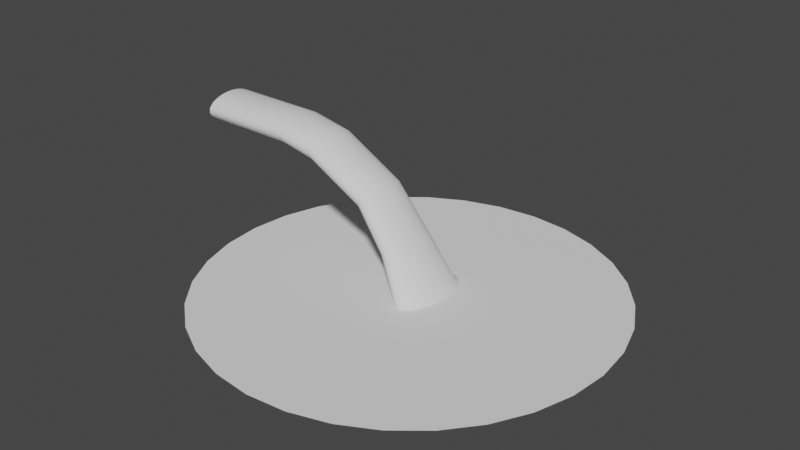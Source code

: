 # Source: Water.blend  (saved by Blender 2.93.21; exported with 4.5.12 LTS)
import bpy
from mathutils import Matrix  # noqa: F401  (used for matrix-valued properties, if any)

bpy.ops.wm.read_factory_settings(use_empty=True)
scene = bpy.context.scene
scene.name = 'Scene'

# ---- collections
col_collection = bpy.data.collections.new('Collection'); scene.collection.children.link(col_collection)

# ---- world
world_world = bpy.data.worlds.new('World'); scene.world = world_world
world_world.use_nodes = True; world_world.node_tree.nodes.clear()
_N = world_world.node_tree.nodes; _L = world_world.node_tree.links
n0 = _N.new('ShaderNodeOutputWorld'); n0.name = 'World Output'; n0.location = (300, 300)
n1 = _N.new('ShaderNodeBackground'); n1.name = 'Background'; n1.location = (10, 300)
n1.inputs[0].default_value = (0.05088, 0.05088, 0.05088, 1.0)
_L.new(n1.outputs[0], n0.inputs[0])
n0.is_active_output = True
world_world.color = (0.05088, 0.05088, 0.05088)
world_world.use_sun_shadow = False
world_world.sun_shadow_jitter_overblur = 0.0

# ---- meshes
me_cylinder = bpy.data.meshes.new('Cylinder')
me_cylinder.from_pydata([(8.657, 2.079, 6.825), (8.664, 2.06, 6.7), (8.671, 2.001, 6.578), (8.678, 1.904, 6.461), (8.684, 1.772, 6.353), (8.69, 1.608, 6.257), (8.695, 1.415, 6.173), (8.699, 1.199, 6.105), (8.702, 0.9632, 6.053), (8.704, 0.7143, 6.02), (8.704, 0.4578, 6.006), (8.704, 0.1999, 6.011), (8.703, -0.05358, 6.034), (8.7, -0.2965, 6.077), (8.697, -0.5233, 6.137), (8.692, -0.7287, 6.213), (8.687, -0.9077, 6.303), (8.681, -1.056, 6.406), (8.675, -1.171, 6.519), (8.668, -1.249, 6.638), (8.66, -1.288, 6.762), (8.653, -1.288, 6.888), (8.646, -1.249, 7.012), (8.639, -1.171, 7.132), (8.632, -1.056, 7.244), (8.626, -0.9077, 7.347), (8.621, -0.7287, 7.437), (8.617, -0.5233, 7.514), (8.613, -0.2965, 7.574), (8.611, -0.05358, 7.616), (8.609, 0.1999, 7.64), (8.609, 0.4578, 7.645), (8.61, 0.7143, 7.63), (8.612, 0.9632, 7.597), (8.615, 1.199, 7.546), (8.619, 1.415, 7.477), (8.624, 1.608, 7.394), (8.629, 1.772, 7.297), (8.636, 1.904, 7.189), (8.642, 2.001, 7.073), (8.649, 2.06, 6.95), (0.02424, 0.8312, -0.4423), (0.02424, 0.8312, 1.11), (0.02424, 0.8312, 2.418), (0.5007, 0.8372, 3.57), (2.464, 0.82, 5.341), (5.161, 1.07, 6.108), (5.236, 1.059, 6.052), (2.567, 0.8104, 5.306), (0.6226, 0.8274, 3.553), (0.1511, 0.8215, 2.418), (0.1511, 0.8215, 1.11), (0.1511, 0.8215, -0.4423), (5.309, 1.028, 5.998), (2.666, 0.7818, 5.272), (0.7416, 0.7984, 3.536), (0.2749, 0.7925, 2.418), (0.2749, 0.7925, 1.11), (0.2749, 0.7925, -0.4423), (5.379, 0.9765, 5.946), (2.762, 0.7348, 5.239), (0.855, 0.7509, 3.52), (0.3929, 0.745, 2.418), (0.3929, 0.745, 1.11), (0.3929, 0.745, -0.4423), (5.444, 0.9062, 5.898), (2.85, 0.6707, 5.209), (0.96, 0.6859, 3.505), (0.5023, 0.6799, 2.418), (0.5023, 0.6799, 1.11), (0.5023, 0.6799, -0.4423), (5.502, 0.8187, 5.854), (2.929, 0.5908, 5.181), (1.054, 0.6049, 3.492), (0.6004, 0.599, 2.418), (0.6004, 0.599, 1.11), (0.6004, 0.599, -0.4423), (5.552, 0.716, 5.817), (2.997, 0.4971, 5.158), (1.136, 0.51, 3.481), (0.6851, 0.504, 2.418), (0.6851, 0.504, 1.11), (0.6851, 0.504, -0.4423), (5.593, 0.6005, 5.787), (3.053, 0.3917, 5.139), (1.202, 0.4032, 3.471), (0.7542, 0.3973, 2.418), (0.7542, 0.3973, 1.11), (0.7542, 0.3973, -0.4423), (5.624, 0.475, 5.764), (3.095, 0.2772, 5.124), (1.252, 0.2871, 3.464), (0.8063, 0.2812, 2.418), (0.8063, 0.2812, 1.11), (0.8063, 0.2812, -0.4423), (5.644, 0.3423, 5.749), (3.122, 0.1561, 5.115), (1.284, 0.1644, 3.46), (0.84, 0.1585, 2.418), (0.84, 0.1585, 1.11), (0.84, 0.1585, -0.4423), (5.653, 0.2057, 5.743), (3.134, 0.03141, 5.111), (1.299, 0.03806, 3.458), (0.8546, 0.03213, 2.418), (0.8546, 0.03213, 1.11), (0.8546, 0.03213, -0.4423), (5.65, 0.06821, 5.745), (3.13, -0.09404, 5.112), (1.294, -0.08906, 3.459), (0.8497, -0.09499, 2.418), (0.8497, -0.09499, 1.11), (0.8497, -0.09499, -0.4423), (5.636, -0.06684, 5.755), (3.11, -0.2173, 5.119), (1.271, -0.2139, 3.462), (0.8255, -0.2199, 2.418), (0.8255, -0.2199, 1.11), (0.8255, -0.2199, -0.4423), (5.61, -0.1963, 5.774), (3.076, -0.3354, 5.131), (1.229, -0.3337, 3.468), (0.7825, -0.3396, 2.418), (0.7825, -0.3396, 1.11), (0.7825, -0.3396, -0.4423), (5.574, -0.3172, 5.801), (3.027, -0.4457, 5.148), (1.171, -0.4454, 3.476), (0.7217, -0.4514, 2.418), (0.7217, -0.4514, 1.11), (0.7217, -0.4514, -0.4423), (5.528, -0.4266, 5.835), (2.964, -0.5456, 5.169), (1.097, -0.5466, 3.486), (0.6446, -0.5525, 2.418), (0.6446, -0.5525, 1.11), (0.6446, -0.5525, -0.4423), (5.474, -0.522, 5.875), (2.89, -0.6326, 5.195), (1.009, -0.6348, 3.499), (0.5529, -0.6408, 2.418), (0.5529, -0.6408, 1.11), (0.5529, -0.6408, -0.4423), (5.412, -0.6011, 5.921), (2.807, -0.7048, 5.223), (0.9087, -0.708, 3.513), (0.4489, -0.7139, 2.418), (0.4489, -0.7139, 1.11), (0.4489, -0.7139, -0.4423), (5.345, -0.6622, 5.971), (2.715, -0.7605, 5.255), (0.7992, -0.7645, 3.528), (0.3349, -0.7704, 2.418), (0.3349, -0.7704, 1.11), (0.3349, -0.7704, -0.4423), (5.273, -0.7037, 6.025), (2.617, -0.7984, 5.289), (0.6826, -0.8028, 3.544), (0.2136, -0.8088, 2.418), (0.2136, -0.8088, 1.11), (0.2136, -0.8088, -0.4423), (5.199, -0.7247, 6.08), (2.516, -0.8176, 5.323), (0.5618, -0.8223, 3.561), (0.08785, -0.8282, 2.418), (0.08785, -0.8282, 1.11), (0.08785, -0.8282, -0.4423), (5.123, -0.7247, 6.136), (2.413, -0.8176, 5.359), (0.4396, -0.8223, 3.578), (-0.03937, -0.8282, 2.418), (-0.03937, -0.8282, 1.11), (-0.03937, -0.8282, -0.4423), (5.049, -0.7037, 6.191), (2.312, -0.7984, 5.393), (0.3188, -0.8028, 3.595), (-0.1651, -0.8088, 2.418), (-0.1651, -0.8088, 1.11), (-0.1651, -0.8088, -0.4423), (4.977, -0.6622, 6.245), (2.214, -0.7605, 5.427), (0.2023, -0.7645, 3.612), (-0.2864, -0.7704, 2.418), (-0.2864, -0.7704, 1.11), (-0.2864, -0.7704, -0.4423), (4.909, -0.6011, 6.295), (2.122, -0.7048, 5.459), (0.09275, -0.708, 3.627), (-0.4004, -0.7139, 2.418), (-0.4004, -0.7139, 1.11), (-0.4004, -0.7139, -0.4423), (4.848, -0.522, 6.341), (2.038, -0.6326, 5.487), (-0.007228, -0.6348, 3.641), (-0.5044, -0.6408, 2.418), (-0.5044, -0.6408, 1.11), (-0.5044, -0.6408, -0.4423), (4.793, -0.4266, 6.381), (1.964, -0.5456, 5.513), (-0.0953, -0.5466, 3.654), (-0.5961, -0.5525, 2.418), (-0.5961, -0.5525, 1.11), (-0.5961, -0.5525, -0.4423), (4.748, -0.3172, 6.415), (1.902, -0.4457, 5.534), (-0.1694, -0.4454, 3.664), (-0.6732, -0.4514, 2.418), (-0.6732, -0.4514, 1.11), (-0.6732, -0.4514, -0.4423), (4.712, -0.1963, 6.442), (1.853, -0.3354, 5.551), (-0.2278, -0.3337, 3.672), (-0.734, -0.3396, 2.418), (-0.734, -0.3396, 1.11), (-0.734, -0.3396, -0.4423), (4.686, -0.06684, 6.461), (1.818, -0.2173, 5.563), (-0.2691, -0.2139, 3.678), (-0.777, -0.2199, 2.418), (-0.777, -0.2199, 1.11), (-0.777, -0.2199, -0.4423), (4.672, 0.06821, 6.471), (1.799, -0.09404, 5.57), (-0.2924, -0.08906, 3.681), (-0.8012, -0.09499, 2.418), (-0.8012, -0.09499, 1.11), (-0.8012, -0.09499, -0.4423), (4.669, 0.2057, 6.473), (1.795, 0.03141, 5.571), (-0.2971, 0.03806, 3.682), (-0.8061, 0.03213, 2.418), (-0.8061, 0.03213, 1.11), (-0.8061, 0.03213, -0.4423), (4.677, 0.3423, 6.467), (1.807, 0.1561, 5.567), (-0.283, 0.1644, 3.68), (-0.7915, 0.1585, 2.418), (-0.7915, 0.1585, 1.11), (-0.7915, 0.1585, -0.4423), (4.697, 0.475, 6.452), (1.834, 0.2772, 5.558), (-0.2506, 0.2871, 3.675), (-0.7578, 0.2812, 2.418), (-0.7578, 0.2812, 1.11), (-0.7578, 0.2812, -0.4423), (4.728, 0.6005, 6.429), (1.876, 0.3917, 5.543), (-0.2006, 0.4032, 3.668), (-0.7057, 0.3973, 2.418), (-0.7057, 0.3973, 1.11), (-0.7057, 0.3973, -0.4423), (4.769, 0.716, 6.399), (1.931, 0.4971, 5.524), (-0.1342, 0.51, 3.659), (-0.6366, 0.504, 2.418), (-0.6366, 0.504, 1.11), (-0.6366, 0.504, -0.4423), (4.819, 0.8187, 6.362), (2.0, 0.5908, 5.501), (-0.05289, 0.6049, 3.648), (-0.552, 0.599, 2.418), (-0.552, 0.599, 1.11), (-0.552, 0.599, -0.4423), (4.878, 0.9062, 6.318), (2.079, 0.6707, 5.473), (0.04141, 0.6859, 3.634), (-0.4538, 0.6799, 2.418), (-0.4538, 0.6799, 1.11), (-0.4538, 0.6799, -0.4423), (4.942, 0.9765, 6.27), (2.167, 0.7348, 5.443), (0.1465, 0.7509, 3.62), (-0.3445, 0.745, 2.418), (-0.3445, 0.745, 1.11), (-0.3445, 0.745, -0.4423), (5.012, 1.028, 6.218), (2.262, 0.7818, 5.41), (0.2598, 0.7984, 3.604), (-0.2265, 0.7925, 2.418), (-0.2265, 0.7925, 1.11), (-0.2265, 0.7925, -0.4423), (5.086, 1.059, 6.164), (2.362, 0.8104, 5.376), (0.3789, 0.8274, 3.587), (-0.1026, 0.8215, 2.418), (-0.1026, 0.8215, 1.11), (-0.1026, 0.8215, -0.4423), (8.001, 1.519, 6.691), (8.016, 1.505, 6.606), (8.031, 1.464, 6.523), (8.045, 1.397, 6.443), (8.058, 1.306, 6.37), (8.07, 1.192, 6.304), (8.08, 1.059, 6.247), (8.088, 0.9091, 6.201), (8.095, 0.7461, 6.166), (8.099, 0.5738, 6.143), (8.1, 0.3963, 6.134), (8.1, 0.2178, 6.137), (8.097, 0.04239, 6.153), (8.092, -0.1258, 6.182), (8.085, -0.2827, 6.223), (8.075, -0.4248, 6.275), (8.064, -0.5487, 6.336), (8.052, -0.6515, 6.406), (8.038, -0.7308, 6.482), (8.024, -0.7847, 6.564), (8.009, -0.8119, 6.648), (7.993, -0.8119, 6.733), (7.978, -0.7847, 6.818), (7.964, -0.7308, 6.899), (7.95, -0.6515, 6.976), (7.938, -0.5487, 7.045), (7.927, -0.4248, 7.107), (7.918, -0.2827, 7.159), (7.91, -0.1258, 7.199), (7.905, 0.04239, 7.228), (7.902, 0.2178, 7.244), (7.902, 0.3963, 7.248), (7.903, 0.5738, 7.238), (7.907, 0.7461, 7.215), (7.914, 0.9091, 7.18), (7.922, 1.059, 7.134), (7.932, 1.192, 7.077), (7.944, 1.306, 7.011), (7.957, 1.397, 6.938), (7.971, 1.464, 6.859), (7.986, 1.505, 6.776)], [], [(287, 0, 1, 288), (288, 1, 2, 289), (289, 2, 3, 290), (290, 3, 4, 291), (291, 4, 5, 292), (292, 5, 6, 293), (293, 6, 7, 294), (294, 7, 8, 295), (295, 8, 9, 296), (296, 9, 10, 297), (297, 10, 11, 298), (298, 11, 12, 299), (299, 12, 13, 300), (300, 13, 14, 301), (301, 14, 15, 302), (302, 15, 16, 303), (303, 16, 17, 304), (304, 17, 18, 305), (305, 18, 19, 306), (306, 19, 20, 307), (307, 20, 21, 308), (308, 21, 22, 309), (309, 22, 23, 310), (310, 23, 24, 311), (311, 24, 25, 312), (312, 25, 26, 313), (313, 26, 27, 314), (314, 27, 28, 315), (315, 28, 29, 316), (316, 29, 30, 317), (317, 30, 31, 318), (318, 31, 32, 319), (319, 32, 33, 320), (320, 33, 34, 321), (321, 34, 35, 322), (322, 35, 36, 323), (323, 36, 37, 324), (324, 37, 38, 325), (325, 38, 39, 326), (326, 39, 40, 327), (327, 40, 0, 287), (286, 285, 42, 41), (285, 284, 43, 42), (284, 283, 44, 43), (283, 282, 45, 44), (282, 281, 46, 45), (280, 279, 285, 286), (279, 278, 284, 285), (278, 277, 283, 284), (277, 276, 282, 283), (276, 275, 281, 282), (274, 273, 279, 280), (273, 272, 278, 279), (272, 271, 277, 278), (271, 270, 276, 277), (270, 269, 275, 276), (268, 267, 273, 274), (267, 266, 272, 273), (266, 265, 271, 272), (265, 264, 270, 271), (264, 263, 269, 270), (262, 261, 267, 268), (261, 260, 266, 267), (260, 259, 265, 266), (259, 258, 264, 265), (258, 257, 263, 264), (256, 255, 261, 262), (255, 254, 260, 261), (254, 253, 259, 260), (253, 252, 258, 259), (252, 251, 257, 258), (250, 249, 255, 256), (249, 248, 254, 255), (248, 247, 253, 254), (247, 246, 252, 253), (246, 245, 251, 252), (244, 243, 249, 250), (243, 242, 248, 249), (242, 241, 247, 248), (241, 240, 246, 247), (240, 239, 245, 246), (238, 237, 243, 244), (237, 236, 242, 243), (236, 235, 241, 242), (235, 234, 240, 241), (234, 233, 239, 240), (232, 231, 237, 238), (231, 230, 236, 237), (230, 229, 235, 236), (229, 228, 234, 235), (228, 227, 233, 234), (226, 225, 231, 232), (225, 224, 230, 231), (224, 223, 229, 230), (223, 222, 228, 229), (222, 221, 227, 228), (220, 219, 225, 226), (219, 218, 224, 225), (218, 217, 223, 224), (217, 216, 222, 223), (216, 215, 221, 222), (214, 213, 219, 220), (213, 212, 218, 219), (212, 211, 217, 218), (211, 210, 216, 217), (210, 209, 215, 216), (208, 207, 213, 214), (207, 206, 212, 213), (206, 205, 211, 212), (205, 204, 210, 211), (204, 203, 209, 210), (202, 201, 207, 208), (201, 200, 206, 207), (200, 199, 205, 206), (199, 198, 204, 205), (198, 197, 203, 204), (196, 195, 201, 202), (195, 194, 200, 201), (194, 193, 199, 200), (193, 192, 198, 199), (192, 191, 197, 198), (190, 189, 195, 196), (189, 188, 194, 195), (188, 187, 193, 194), (187, 186, 192, 193), (186, 185, 191, 192), (184, 183, 189, 190), (183, 182, 188, 189), (182, 181, 187, 188), (181, 180, 186, 187), (180, 179, 185, 186), (178, 177, 183, 184), (177, 176, 182, 183), (176, 175, 181, 182), (175, 174, 180, 181), (174, 173, 179, 180), (172, 171, 177, 178), (171, 170, 176, 177), (170, 169, 175, 176), (169, 168, 174, 175), (168, 167, 173, 174), (166, 165, 171, 172), (165, 164, 170, 171), (164, 163, 169, 170), (163, 162, 168, 169), (162, 161, 167, 168), (160, 159, 165, 166), (159, 158, 164, 165), (158, 157, 163, 164), (157, 156, 162, 163), (156, 155, 161, 162), (154, 153, 159, 160), (153, 152, 158, 159), (152, 151, 157, 158), (151, 150, 156, 157), (150, 149, 155, 156), (148, 147, 153, 154), (147, 146, 152, 153), (146, 145, 151, 152), (145, 144, 150, 151), (144, 143, 149, 150), (142, 141, 147, 148), (141, 140, 146, 147), (140, 139, 145, 146), (139, 138, 144, 145), (138, 137, 143, 144), (136, 135, 141, 142), (135, 134, 140, 141), (134, 133, 139, 140), (133, 132, 138, 139), (132, 131, 137, 138), (130, 129, 135, 136), (129, 128, 134, 135), (128, 127, 133, 134), (127, 126, 132, 133), (126, 125, 131, 132), (124, 123, 129, 130), (123, 122, 128, 129), (122, 121, 127, 128), (121, 120, 126, 127), (120, 119, 125, 126), (118, 117, 123, 124), (117, 116, 122, 123), (116, 115, 121, 122), (115, 114, 120, 121), (114, 113, 119, 120), (112, 111, 117, 118), (111, 110, 116, 117), (110, 109, 115, 116), (109, 108, 114, 115), (108, 107, 113, 114), (106, 105, 111, 112), (105, 104, 110, 111), (104, 103, 109, 110), (103, 102, 108, 109), (102, 101, 107, 108), (100, 99, 105, 106), (99, 98, 104, 105), (98, 97, 103, 104), (97, 96, 102, 103), (96, 95, 101, 102), (94, 93, 99, 100), (93, 92, 98, 99), (92, 91, 97, 98), (91, 90, 96, 97), (90, 89, 95, 96), (88, 87, 93, 94), (87, 86, 92, 93), (86, 85, 91, 92), (85, 84, 90, 91), (84, 83, 89, 90), (82, 81, 87, 88), (81, 80, 86, 87), (80, 79, 85, 86), (79, 78, 84, 85), (78, 77, 83, 84), (76, 75, 81, 82), (75, 74, 80, 81), (74, 73, 79, 80), (73, 72, 78, 79), (72, 71, 77, 78), (70, 69, 75, 76), (69, 68, 74, 75), (68, 67, 73, 74), (67, 66, 72, 73), (66, 65, 71, 72), (64, 63, 69, 70), (63, 62, 68, 69), (62, 61, 67, 68), (61, 60, 66, 67), (60, 59, 65, 66), (58, 57, 63, 64), (57, 56, 62, 63), (56, 55, 61, 62), (55, 54, 60, 61), (54, 53, 59, 60), (52, 51, 57, 58), (51, 50, 56, 57), (50, 49, 55, 56), (49, 48, 54, 55), (48, 47, 53, 54), (41, 42, 51, 52), (42, 43, 50, 51), (43, 44, 49, 50), (44, 45, 48, 49), (45, 46, 47, 48), (281, 327, 287, 46), (275, 326, 327, 281), (269, 325, 326, 275), (263, 324, 325, 269), (257, 323, 324, 263), (251, 322, 323, 257), (245, 321, 322, 251), (239, 320, 321, 245), (233, 319, 320, 239), (227, 318, 319, 233), (221, 317, 318, 227), (215, 316, 317, 221), (209, 315, 316, 215), (203, 314, 315, 209), (197, 313, 314, 203), (191, 312, 313, 197), (185, 311, 312, 191), (179, 310, 311, 185), (173, 309, 310, 179), (167, 308, 309, 173), (161, 307, 308, 167), (155, 306, 307, 161), (149, 305, 306, 155), (143, 304, 305, 149), (137, 303, 304, 143), (131, 302, 303, 137), (125, 301, 302, 131), (119, 300, 301, 125), (113, 299, 300, 119), (107, 298, 299, 113), (101, 297, 298, 107), (95, 296, 297, 101), (89, 295, 296, 95), (83, 294, 295, 89), (77, 293, 294, 83), (71, 292, 293, 77), (65, 291, 292, 71), (59, 290, 291, 65), (53, 289, 290, 59), (47, 288, 289, 53), (46, 287, 288, 47)])
me_cylinder.polygons.foreach_set('use_smooth', [True] * 287)
_uv = me_cylinder.uv_layers.new(name='UVMap')
_uv.uv.foreach_set('vector', [1.0, 0.9721, 1.0, 1.0, 0.9756, 1.0, 0.9756, 0.9721, 0.9756, 0.9721, 0.9756, 1.0, 0.9512, 1.0, 0.9512, 0.9721, 0.9512, 0.9721, 0.9512, 1.0, 0.9268, 1.0, 0.9268, 0.9721, 0.9268, 0.9721, 0.9268, 1.0, 0.9024, 1.0, 0.9024, 0.9721, 0.9024, 0.9721, 0.9024, 1.0, 0.878, 1.0, 0.878, 0.9721, 0.878, 0.9721, 0.878, 1.0, 0.8537, 1.0, 0.8537, 0.9721, 0.8537, 0.9721, 0.8537, 1.0, 0.8293, 1.0, 0.8293, 0.9721, 0.8293, 0.9721, 0.8293, 1.0, 0.8049, 1.0, 0.8049, 0.9721, 0.8049, 0.9721, 0.8049, 1.0, 0.7805, 1.0, 0.7805, 0.9721, 0.7805, 0.9721, 0.7805, 1.0, 0.7561, 1.0, 0.7561, 0.9721, 0.7561, 0.9721, 0.7561, 1.0, 0.7317, 1.0, 0.7317, 0.9721, 0.7317, 0.9721, 0.7317, 1.0, 0.7073, 1.0, 0.7073, 0.9721, 0.7073, 0.9721, 0.7073, 1.0, 0.6829, 1.0, 0.6829, 0.9721, 0.6829, 0.9721, 0.6829, 1.0, 0.6585, 1.0, 0.6585, 0.9721, 0.6585, 0.9721, 0.6585, 1.0, 0.6341, 1.0, 0.6341, 0.9721, 0.6341, 0.9721, 0.6341, 1.0, 0.6098, 1.0, 0.6098, 0.9721, 0.6098, 0.9721, 0.6098, 1.0, 0.5854, 1.0, 0.5854, 0.9721, 0.5854, 0.9721, 0.5854, 1.0, 0.561, 1.0, 0.561, 0.9721, 0.561, 0.9721, 0.561, 1.0, 0.5366, 1.0, 0.5366, 0.9721, 0.5366, 0.9721, 0.5366, 1.0, 0.5122, 1.0, 0.5122, 0.9721, 0.5122, 0.9721, 0.5122, 1.0, 0.4878, 1.0, 0.4878, 0.9721, 0.4878, 0.9721, 0.4878, 1.0, 0.4634, 1.0, 0.4634, 0.9721, 0.4634, 0.9721, 0.4634, 1.0, 0.439, 1.0, 0.439, 0.9721, 0.439, 0.9721, 0.439, 1.0, 0.4146, 1.0, 0.4146, 0.9721, 0.4146, 0.9721, 0.4146, 1.0, 0.3902, 1.0, 0.3902, 0.9721, 0.3902, 0.9721, 0.3902, 1.0, 0.3659, 1.0, 0.3659, 0.9721, 0.3659, 0.9721, 0.3659, 1.0, 0.3415, 1.0, 0.3415, 0.9721, 0.3415, 0.9721, 0.3415, 1.0, 0.3171, 1.0, 0.3171, 0.9721, 0.3171, 0.9721, 0.3171, 1.0, 0.2927, 1.0, 0.2927, 0.9721, 0.2927, 0.9721, 0.2927, 1.0, 0.2683, 1.0, 0.2683, 0.9721, 0.2683, 0.9721, 0.2683, 1.0, 0.2439, 1.0, 0.2439, 0.9721, 0.2439, 0.9721, 0.2439, 1.0, 0.2195, 1.0, 0.2195, 0.9721, 0.2195, 0.9721, 0.2195, 1.0, 0.1951, 1.0, 0.1951, 0.9721, 0.1951, 0.9721, 0.1951, 1.0, 0.1707, 1.0, 0.1707, 0.9721, 0.1707, 0.9721, 0.1707, 1.0, 0.1463, 1.0, 0.1463, 0.9721, 0.1463, 0.9721, 0.1463, 1.0, 0.122, 1.0, 0.122, 0.9721, 0.122, 0.9721, 0.122, 1.0, 0.09756, 1.0, 0.09756, 0.9721, 0.09756, 0.9721, 0.09756, 1.0, 0.07317, 1.0, 0.07317, 0.9721, 0.07317, 0.9721, 0.07317, 1.0, 0.04878, 1.0, 0.04878, 0.9721, 0.04878, 0.9721, 0.04878, 1.0, 0.02439, 1.0, 0.02439, 0.9721, 0.02439, 0.9721, 0.02439, 1.0, 3.725e-07, 1.0, 3.725e-07, 0.9721, 0.02439, 0.1371, 0.02439, 0.2799, 3.725e-07, 0.2799, 3.725e-07, 0.1371, 0.02439, 0.2799, 0.02439, 0.4228, 3.725e-07, 0.4228, 3.725e-07, 0.2799, 0.02439, 0.4228, 0.02439, 0.5656, 3.725e-07, 0.5656, 3.725e-07, 0.4228, 0.02439, 0.5656, 0.02439, 0.7085, 3.725e-07, 0.7085, 3.725e-07, 0.5656, 0.02439, 0.7085, 0.02439, 0.8513, 3.725e-07, 0.8513, 3.725e-07, 0.7085, 0.04878, 0.1371, 0.04878, 0.2799, 0.02439, 0.2799, 0.02439, 0.1371, 0.04878, 0.2799, 0.04878, 0.4228, 0.02439, 0.4228, 0.02439, 0.2799, 0.04878, 0.4228, 0.04878, 0.5656, 0.02439, 0.5656, 0.02439, 0.4228, 0.04878, 0.5656, 0.04878, 0.7085, 0.02439, 0.7085, 0.02439, 0.5656, 0.04878, 0.7085, 0.04878, 0.8513, 0.02439, 0.8513, 0.02439, 0.7085, 0.07317, 0.1371, 0.07317, 0.2799, 0.04878, 0.2799, 0.04878, 0.1371, 0.07317, 0.2799, 0.07317, 0.4228, 0.04878, 0.4228, 0.04878, 0.2799, 0.07317, 0.4228, 0.07317, 0.5656, 0.04878, 0.5656, 0.04878, 0.4228, 0.07317, 0.5656, 0.07317, 0.7085, 0.04878, 0.7085, 0.04878, 0.5656, 0.07317, 0.7085, 0.07317, 0.8513, 0.04878, 0.8513, 0.04878, 0.7085, 0.09756, 0.1371, 0.09756, 0.2799, 0.07317, 0.2799, 0.07317, 0.1371, 0.09756, 0.2799, 0.09756, 0.4228, 0.07317, 0.4228, 0.07317, 0.2799, 0.09756, 0.4228, 0.09756, 0.5656, 0.07317, 0.5656, 0.07317, 0.4228, 0.09756, 0.5656, 0.09756, 0.7085, 0.07317, 0.7085, 0.07317, 0.5656, 0.09756, 0.7085, 0.09756, 0.8513, 0.07317, 0.8513, 0.07317, 0.7085, 0.122, 0.1371, 0.122, 0.2799, 0.09756, 0.2799, 0.09756, 0.1371, 0.122, 0.2799, 0.122, 0.4228, 0.09756, 0.4228, 0.09756, 0.2799, 0.122, 0.4228, 0.122, 0.5656, 0.09756, 0.5656, 0.09756, 0.4228, 0.122, 0.5656, 0.122, 0.7085, 0.09756, 0.7085, 0.09756, 0.5656, 0.122, 0.7085, 0.122, 0.8513, 0.09756, 0.8513, 0.09756, 0.7085, 0.1463, 0.1371, 0.1463, 0.2799, 0.122, 0.2799, 0.122, 0.1371, 0.1463, 0.2799, 0.1463, 0.4228, 0.122, 0.4228, 0.122, 0.2799, 0.1463, 0.4228, 0.1463, 0.5656, 0.122, 0.5656, 0.122, 0.4228, 0.1463, 0.5656, 0.1463, 0.7085, 0.122, 0.7085, 0.122, 0.5656, 0.1463, 0.7085, 0.1463, 0.8513, 0.122, 0.8513, 0.122, 0.7085, 0.1707, 0.1371, 0.1707, 0.2799, 0.1463, 0.2799, 0.1463, 0.1371, 0.1707, 0.2799, 0.1707, 0.4228, 0.1463, 0.4228, 0.1463, 0.2799, 0.1707, 0.4228, 0.1707, 0.5656, 0.1463, 0.5656, 0.1463, 0.4228, 0.1707, 0.5656, 0.1707, 0.7085, 0.1463, 0.7085, 0.1463, 0.5656, 0.1707, 0.7085, 0.1707, 0.8513, 0.1463, 0.8513, 0.1463, 0.7085, 0.1951, 0.1371, 0.1951, 0.2799, 0.1707, 0.2799, 0.1707, 0.1371, 0.1951, 0.2799, 0.1951, 0.4228, 0.1707, 0.4228, 0.1707, 0.2799, 0.1951, 0.4228, 0.1951, 0.5656, 0.1707, 0.5656, 0.1707, 0.4228, 0.1951, 0.5656, 0.1951, 0.7085, 0.1707, 0.7085, 0.1707, 0.5656, 0.1951, 0.7085, 0.1951, 0.8513, 0.1707, 0.8513, 0.1707, 0.7085, 0.2195, 0.1371, 0.2195, 0.2799, 0.1951, 0.2799, 0.1951, 0.1371, 0.2195, 0.2799, 0.2195, 0.4228, 0.1951, 0.4228, 0.1951, 0.2799, 0.2195, 0.4228, 0.2195, 0.5656, 0.1951, 0.5656, 0.1951, 0.4228, 0.2195, 0.5656, 0.2195, 0.7085, 0.1951, 0.7085, 0.1951, 0.5656, 0.2195, 0.7085, 0.2195, 0.8513, 0.1951, 0.8513, 0.1951, 0.7085, 0.2439, 0.1371, 0.2439, 0.2799, 0.2195, 0.2799, 0.2195, 0.1371, 0.2439, 0.2799, 0.2439, 0.4228, 0.2195, 0.4228, 0.2195, 0.2799, 0.2439, 0.4228, 0.2439, 0.5656, 0.2195, 0.5656, 0.2195, 0.4228, 0.2439, 0.5656, 0.2439, 0.7085, 0.2195, 0.7085, 0.2195, 0.5656, 0.2439, 0.7085, 0.2439, 0.8513, 0.2195, 0.8513, 0.2195, 0.7085, 0.2683, 0.1371, 0.2683, 0.2799, 0.2439, 0.2799, 0.2439, 0.1371, 0.2683, 0.2799, 0.2683, 0.4228, 0.2439, 0.4228, 0.2439, 0.2799, 0.2683, 0.4228, 0.2683, 0.5656, 0.2439, 0.5656, 0.2439, 0.4228, 0.2683, 0.5656, 0.2683, 0.7085, 0.2439, 0.7085, 0.2439, 0.5656, 0.2683, 0.7085, 0.2683, 0.8513, 0.2439, 0.8513, 0.2439, 0.7085, 0.2927, 0.1371, 0.2927, 0.2799, 0.2683, 0.2799, 0.2683, 0.1371, 0.2927, 0.2799, 0.2927, 0.4228, 0.2683, 0.4228, 0.2683, 0.2799, 0.2927, 0.4228, 0.2927, 0.5656, 0.2683, 0.5656, 0.2683, 0.4228, 0.2927, 0.5656, 0.2927, 0.7085, 0.2683, 0.7085, 0.2683, 0.5656, 0.2927, 0.7085, 0.2927, 0.8513, 0.2683, 0.8513, 0.2683, 0.7085, 0.3171, 0.1371, 0.3171, 0.2799, 0.2927, 0.2799, 0.2927, 0.1371, 0.3171, 0.2799, 0.3171, 0.4228, 0.2927, 0.4228, 0.2927, 0.2799, 0.3171, 0.4228, 0.3171, 0.5656, 0.2927, 0.5656, 0.2927, 0.4228, 0.3171, 0.5656, 0.3171, 0.7085, 0.2927, 0.7085, 0.2927, 0.5656, 0.3171, 0.7085, 0.3171, 0.8513, 0.2927, 0.8513, 0.2927, 0.7085, 0.3415, 0.1371, 0.3415, 0.2799, 0.3171, 0.2799, 0.3171, 0.1371, 0.3415, 0.2799, 0.3415, 0.4228, 0.3171, 0.4228, 0.3171, 0.2799, 0.3415, 0.4228, 0.3415, 0.5656, 0.3171, 0.5656, 0.3171, 0.4228, 0.3415, 0.5656, 0.3415, 0.7085, 0.3171, 0.7085, 0.3171, 0.5656, 0.3415, 0.7085, 0.3415, 0.8513, 0.3171, 0.8513, 0.3171, 0.7085, 0.3659, 0.1371, 0.3659, 0.2799, 0.3415, 0.2799, 0.3415, 0.1371, 0.3659, 0.2799, 0.3659, 0.4228, 0.3415, 0.4228, 0.3415, 0.2799, 0.3659, 0.4228, 0.3659, 0.5656, 0.3415, 0.5656, 0.3415, 0.4228, 0.3659, 0.5656, 0.3659, 0.7085, 0.3415, 0.7085, 0.3415, 0.5656, 0.3659, 0.7085, 0.3659, 0.8513, 0.3415, 0.8513, 0.3415, 0.7085, 0.3902, 0.1371, 0.3902, 0.2799, 0.3659, 0.2799, 0.3659, 0.1371, 0.3902, 0.2799, 0.3902, 0.4228, 0.3659, 0.4228, 0.3659, 0.2799, 0.3902, 0.4228, 0.3902, 0.5656, 0.3659, 0.5656, 0.3659, 0.4228, 0.3902, 0.5656, 0.3902, 0.7085, 0.3659, 0.7085, 0.3659, 0.5656, 0.3902, 0.7085, 0.3902, 0.8513, 0.3659, 0.8513, 0.3659, 0.7085, 0.4146, 0.1371, 0.4146, 0.2799, 0.3902, 0.2799, 0.3902, 0.1371, 0.4146, 0.2799, 0.4146, 0.4228, 0.3902, 0.4228, 0.3902, 0.2799, 0.4146, 0.4228, 0.4146, 0.5656, 0.3902, 0.5656, 0.3902, 0.4228, 0.4146, 0.5656, 0.4146, 0.7085, 0.3902, 0.7085, 0.3902, 0.5656, 0.4146, 0.7085, 0.4146, 0.8513, 0.3902, 0.8513, 0.3902, 0.7085, 0.439, 0.1371, 0.439, 0.2799, 0.4146, 0.2799, 0.4146, 0.1371, 0.439, 0.2799, 0.439, 0.4228, 0.4146, 0.4228, 0.4146, 0.2799, 0.439, 0.4228, 0.439, 0.5656, 0.4146, 0.5656, 0.4146, 0.4228, 0.439, 0.5656, 0.439, 0.7085, 0.4146, 0.7085, 0.4146, 0.5656, 0.439, 0.7085, 0.439, 0.8513, 0.4146, 0.8513, 0.4146, 0.7085, 0.4634, 0.1371, 0.4634, 0.2799, 0.439, 0.2799, 0.439, 0.1371, 0.4634, 0.2799, 0.4634, 0.4228, 0.439, 0.4228, 0.439, 0.2799, 0.4634, 0.4228, 0.4634, 0.5656, 0.439, 0.5656, 0.439, 0.4228, 0.4634, 0.5656, 0.4634, 0.7085, 0.439, 0.7085, 0.439, 0.5656, 0.4634, 0.7085, 0.4634, 0.8513, 0.439, 0.8513, 0.439, 0.7085, 0.4878, 0.1371, 0.4878, 0.2799, 0.4634, 0.2799, 0.4634, 0.1371, 0.4878, 0.2799, 0.4878, 0.4228, 0.4634, 0.4228, 0.4634, 0.2799, 0.4878, 0.4228, 0.4878, 0.5656, 0.4634, 0.5656, 0.4634, 0.4228, 0.4878, 0.5656, 0.4878, 0.7085, 0.4634, 0.7085, 0.4634, 0.5656, 0.4878, 0.7085, 0.4878, 0.8513, 0.4634, 0.8513, 0.4634, 0.7085, 0.5122, 0.1371, 0.5122, 0.2799, 0.4878, 0.2799, 0.4878, 0.1371, 0.5122, 0.2799, 0.5122, 0.4228, 0.4878, 0.4228, 0.4878, 0.2799, 0.5122, 0.4228, 0.5122, 0.5656, 0.4878, 0.5656, 0.4878, 0.4228, 0.5122, 0.5656, 0.5122, 0.7085, 0.4878, 0.7085, 0.4878, 0.5656, 0.5122, 0.7085, 0.5122, 0.8513, 0.4878, 0.8513, 0.4878, 0.7085, 0.5366, 0.1371, 0.5366, 0.2799, 0.5122, 0.2799, 0.5122, 0.1371, 0.5366, 0.2799, 0.5366, 0.4228, 0.5122, 0.4228, 0.5122, 0.2799, 0.5366, 0.4228, 0.5366, 0.5656, 0.5122, 0.5656, 0.5122, 0.4228, 0.5366, 0.5656, 0.5366, 0.7085, 0.5122, 0.7085, 0.5122, 0.5656, 0.5366, 0.7085, 0.5366, 0.8513, 0.5122, 0.8513, 0.5122, 0.7085, 0.561, 0.1371, 0.561, 0.2799, 0.5366, 0.2799, 0.5366, 0.1371, 0.561, 0.2799, 0.561, 0.4228, 0.5366, 0.4228, 0.5366, 0.2799, 0.561, 0.4228, 0.561, 0.5656, 0.5366, 0.5656, 0.5366, 0.4228, 0.561, 0.5656, 0.561, 0.7085, 0.5366, 0.7085, 0.5366, 0.5656, 0.561, 0.7085, 0.561, 0.8513, 0.5366, 0.8513, 0.5366, 0.7085, 0.5854, 0.1371, 0.5854, 0.2799, 0.561, 0.2799, 0.561, 0.1371, 0.5854, 0.2799, 0.5854, 0.4228, 0.561, 0.4228, 0.561, 0.2799, 0.5854, 0.4228, 0.5854, 0.5656, 0.561, 0.5656, 0.561, 0.4228, 0.5854, 0.5656, 0.5854, 0.7085, 0.561, 0.7085, 0.561, 0.5656, 0.5854, 0.7085, 0.5854, 0.8513, 0.561, 0.8513, 0.561, 0.7085, 0.6098, 0.1371, 0.6098, 0.2799, 0.5854, 0.2799, 0.5854, 0.1371, 0.6098, 0.2799, 0.6098, 0.4228, 0.5854, 0.4228, 0.5854, 0.2799, 0.6098, 0.4228, 0.6098, 0.5656, 0.5854, 0.5656, 0.5854, 0.4228, 0.6098, 0.5656, 0.6098, 0.7085, 0.5854, 0.7085, 0.5854, 0.5656, 0.6098, 0.7085, 0.6098, 0.8513, 0.5854, 0.8513, 0.5854, 0.7085, 0.6341, 0.1371, 0.6341, 0.2799, 0.6098, 0.2799, 0.6098, 0.1371, 0.6341, 0.2799, 0.6341, 0.4228, 0.6098, 0.4228, 0.6098, 0.2799, 0.6341, 0.4228, 0.6341, 0.5656, 0.6098, 0.5656, 0.6098, 0.4228, 0.6341, 0.5656, 0.6341, 0.7085, 0.6098, 0.7085, 0.6098, 0.5656, 0.6341, 0.7085, 0.6341, 0.8513, 0.6098, 0.8513, 0.6098, 0.7085, 0.6585, 0.1371, 0.6585, 0.2799, 0.6341, 0.2799, 0.6341, 0.1371, 0.6585, 0.2799, 0.6585, 0.4228, 0.6341, 0.4228, 0.6341, 0.2799, 0.6585, 0.4228, 0.6585, 0.5656, 0.6341, 0.5656, 0.6341, 0.4228, 0.6585, 0.5656, 0.6585, 0.7085, 0.6341, 0.7085, 0.6341, 0.5656, 0.6585, 0.7085, 0.6585, 0.8513, 0.6341, 0.8513, 0.6341, 0.7085, 0.6829, 0.1371, 0.6829, 0.2799, 0.6585, 0.2799, 0.6585, 0.1371, 0.6829, 0.2799, 0.6829, 0.4228, 0.6585, 0.4228, 0.6585, 0.2799, 0.6829, 0.4228, 0.6829, 0.5656, 0.6585, 0.5656, 0.6585, 0.4228, 0.6829, 0.5656, 0.6829, 0.7085, 0.6585, 0.7085, 0.6585, 0.5656, 0.6829, 0.7085, 0.6829, 0.8513, 0.6585, 0.8513, 0.6585, 0.7085, 0.7073, 0.1371, 0.7073, 0.2799, 0.6829, 0.2799, 0.6829, 0.1371, 0.7073, 0.2799, 0.7073, 0.4228, 0.6829, 0.4228, 0.6829, 0.2799, 0.7073, 0.4228, 0.7073, 0.5656, 0.6829, 0.5656, 0.6829, 0.4228, 0.7073, 0.5656, 0.7073, 0.7085, 0.6829, 0.7085, 0.6829, 0.5656, 0.7073, 0.7085, 0.7073, 0.8513, 0.6829, 0.8513, 0.6829, 0.7085, 0.7317, 0.1371, 0.7317, 0.2799, 0.7073, 0.2799, 0.7073, 0.1371, 0.7317, 0.2799, 0.7317, 0.4228, 0.7073, 0.4228, 0.7073, 0.2799, 0.7317, 0.4228, 0.7317, 0.5656, 0.7073, 0.5656, 0.7073, 0.4228, 0.7317, 0.5656, 0.7317, 0.7085, 0.7073, 0.7085, 0.7073, 0.5656, 0.7317, 0.7085, 0.7317, 0.8513, 0.7073, 0.8513, 0.7073, 0.7085, 0.7561, 0.1371, 0.7561, 0.2799, 0.7317, 0.2799, 0.7317, 0.1371, 0.7561, 0.2799, 0.7561, 0.4228, 0.7317, 0.4228, 0.7317, 0.2799, 0.7561, 0.4228, 0.7561, 0.5656, 0.7317, 0.5656, 0.7317, 0.4228, 0.7561, 0.5656, 0.7561, 0.7085, 0.7317, 0.7085, 0.7317, 0.5656, 0.7561, 0.7085, 0.7561, 0.8513, 0.7317, 0.8513, 0.7317, 0.7085, 0.7805, 0.1371, 0.7805, 0.2799, 0.7561, 0.2799, 0.7561, 0.1371, 0.7805, 0.2799, 0.7805, 0.4228, 0.7561, 0.4228, 0.7561, 0.2799, 0.7805, 0.4228, 0.7805, 0.5656, 0.7561, 0.5656, 0.7561, 0.4228, 0.7805, 0.5656, 0.7805, 0.7085, 0.7561, 0.7085, 0.7561, 0.5656, 0.7805, 0.7085, 0.7805, 0.8513, 0.7561, 0.8513, 0.7561, 0.7085, 0.8049, 0.1371, 0.8049, 0.2799, 0.7805, 0.2799, 0.7805, 0.1371, 0.8049, 0.2799, 0.8049, 0.4228, 0.7805, 0.4228, 0.7805, 0.2799, 0.8049, 0.4228, 0.8049, 0.5656, 0.7805, 0.5656, 0.7805, 0.4228, 0.8049, 0.5656, 0.8049, 0.7085, 0.7805, 0.7085, 0.7805, 0.5656, 0.8049, 0.7085, 0.8049, 0.8513, 0.7805, 0.8513, 0.7805, 0.7085, 0.8293, 0.1371, 0.8293, 0.2799, 0.8049, 0.2799, 0.8049, 0.1371, 0.8293, 0.2799, 0.8293, 0.4228, 0.8049, 0.4228, 0.8049, 0.2799, 0.8293, 0.4228, 0.8293, 0.5656, 0.8049, 0.5656, 0.8049, 0.4228, 0.8293, 0.5656, 0.8293, 0.7085, 0.8049, 0.7085, 0.8049, 0.5656, 0.8293, 0.7085, 0.8293, 0.8513, 0.8049, 0.8513, 0.8049, 0.7085, 0.8537, 0.1371, 0.8537, 0.2799, 0.8293, 0.2799, 0.8293, 0.1371, 0.8537, 0.2799, 0.8537, 0.4228, 0.8293, 0.4228, 0.8293, 0.2799, 0.8537, 0.4228, 0.8537, 0.5656, 0.8293, 0.5656, 0.8293, 0.4228, 0.8537, 0.5656, 0.8537, 0.7085, 0.8293, 0.7085, 0.8293, 0.5656, 0.8537, 0.7085, 0.8537, 0.8513, 0.8293, 0.8513, 0.8293, 0.7085, 0.878, 0.1371, 0.878, 0.2799, 0.8537, 0.2799, 0.8537, 0.1371, 0.878, 0.2799, 0.878, 0.4228, 0.8537, 0.4228, 0.8537, 0.2799, 0.878, 0.4228, 0.878, 0.5656, 0.8537, 0.5656, 0.8537, 0.4228, 0.878, 0.5656, 0.878, 0.7085, 0.8537, 0.7085, 0.8537, 0.5656, 0.878, 0.7085, 0.878, 0.8513, 0.8537, 0.8513, 0.8537, 0.7085, 0.9024, 0.1371, 0.9024, 0.2799, 0.878, 0.2799, 0.878, 0.1371, 0.9024, 0.2799, 0.9024, 0.4228, 0.878, 0.4228, 0.878, 0.2799, 0.9024, 0.4228, 0.9024, 0.5656, 0.878, 0.5656, 0.878, 0.4228, 0.9024, 0.5656, 0.9024, 0.7085, 0.878, 0.7085, 0.878, 0.5656, 0.9024, 0.7085, 0.9024, 0.8513, 0.878, 0.8513, 0.878, 0.7085, 0.9268, 0.1371, 0.9268, 0.2799, 0.9024, 0.2799, 0.9024, 0.1371, 0.9268, 0.2799, 0.9268, 0.4228, 0.9024, 0.4228, 0.9024, 0.2799, 0.9268, 0.4228, 0.9268, 0.5656, 0.9024, 0.5656, 0.9024, 0.4228, 0.9268, 0.5656, 0.9268, 0.7085, 0.9024, 0.7085, 0.9024, 0.5656, 0.9268, 0.7085, 0.9268, 0.8513, 0.9024, 0.8513, 0.9024, 0.7085, 0.9512, 0.1371, 0.9512, 0.2799, 0.9268, 0.2799, 0.9268, 0.1371, 0.9512, 0.2799, 0.9512, 0.4228, 0.9268, 0.4228, 0.9268, 0.2799, 0.9512, 0.4228, 0.9512, 0.5656, 0.9268, 0.5656, 0.9268, 0.4228, 0.9512, 0.5656, 0.9512, 0.7085, 0.9268, 0.7085, 0.9268, 0.5656, 0.9512, 0.7085, 0.9512, 0.8513, 0.9268, 0.8513, 0.9268, 0.7085, 0.9756, 0.1371, 0.9756, 0.2799, 0.9512, 0.2799, 0.9512, 0.1371, 0.9756, 0.2799, 0.9756, 0.4228, 0.9512, 0.4228, 0.9512, 0.2799, 0.9756, 0.4228, 0.9756, 0.5656, 0.9512, 0.5656, 0.9512, 0.4228, 0.9756, 0.5656, 0.9756, 0.7085, 0.9512, 0.7085, 0.9512, 0.5656, 0.9756, 0.7085, 0.9756, 0.8513, 0.9512, 0.8513, 0.9512, 0.7085, 1.0, 0.1371, 1.0, 0.2799, 0.9756, 0.2799, 0.9756, 0.1371, 1.0, 0.2799, 1.0, 0.4228, 0.9756, 0.4228, 0.9756, 0.2799, 1.0, 0.4228, 1.0, 0.5656, 0.9756, 0.5656, 0.9756, 0.4228, 1.0, 0.5656, 1.0, 0.7085, 0.9756, 0.7085, 0.9756, 0.5656, 1.0, 0.7085, 1.0, 0.8513, 0.9756, 0.8513, 0.9756, 0.7085, 0.02439, 0.8513, 0.02439, 0.9721, 3.725e-07, 0.9721, 3.725e-07, 0.8513, 0.04878, 0.8513, 0.04878, 0.9721, 0.02439, 0.9721, 0.02439, 0.8513, 0.07317, 0.8513, 0.07317, 0.9721, 0.04878, 0.9721, 0.04878, 0.8513, 0.09756, 0.8513, 0.09756, 0.9721, 0.07317, 0.9721, 0.07317, 0.8513, 0.122, 0.8513, 0.122, 0.9721, 0.09756, 0.9721, 0.09756, 0.8513, 0.1463, 0.8513, 0.1463, 0.9721, 0.122, 0.9721, 0.122, 0.8513, 0.1707, 0.8513, 0.1707, 0.9721, 0.1463, 0.9721, 0.1463, 0.8513, 0.1951, 0.8513, 0.1951, 0.9721, 0.1707, 0.9721, 0.1707, 0.8513, 0.2195, 0.8513, 0.2195, 0.9721, 0.1951, 0.9721, 0.1951, 0.8513, 0.2439, 0.8513, 0.2439, 0.9721, 0.2195, 0.9721, 0.2195, 0.8513, 0.2683, 0.8513, 0.2683, 0.9721, 0.2439, 0.9721, 0.2439, 0.8513, 0.2927, 0.8513, 0.2927, 0.9721, 0.2683, 0.9721, 0.2683, 0.8513, 0.3171, 0.8513, 0.3171, 0.9721, 0.2927, 0.9721, 0.2927, 0.8513, 0.3415, 0.8513, 0.3415, 0.9721, 0.3171, 0.9721, 0.3171, 0.8513, 0.3659, 0.8513, 0.3659, 0.9721, 0.3415, 0.9721, 0.3415, 0.8513, 0.3902, 0.8513, 0.3902, 0.9721, 0.3659, 0.9721, 0.3659, 0.8513, 0.4146, 0.8513, 0.4146, 0.9721, 0.3902, 0.9721, 0.3902, 0.8513, 0.439, 0.8513, 0.439, 0.9721, 0.4146, 0.9721, 0.4146, 0.8513, 0.4634, 0.8513, 0.4634, 0.9721, 0.439, 0.9721, 0.439, 0.8513, 0.4878, 0.8513, 0.4878, 0.9721, 0.4634, 0.9721, 0.4634, 0.8513, 0.5122, 0.8513, 0.5122, 0.9721, 0.4878, 0.9721, 0.4878, 0.8513, 0.5366, 0.8513, 0.5366, 0.9721, 0.5122, 0.9721, 0.5122, 0.8513, 0.561, 0.8513, 0.561, 0.9721, 0.5366, 0.9721, 0.5366, 0.8513, 0.5854, 0.8513, 0.5854, 0.9721, 0.561, 0.9721, 0.561, 0.8513, 0.6098, 0.8513, 0.6098, 0.9721, 0.5854, 0.9721, 0.5854, 0.8513, 0.6341, 0.8513, 0.6341, 0.9721, 0.6098, 0.9721, 0.6098, 0.8513, 0.6585, 0.8513, 0.6585, 0.9721, 0.6341, 0.9721, 0.6341, 0.8513, 0.6829, 0.8513, 0.6829, 0.9721, 0.6585, 0.9721, 0.6585, 0.8513, 0.7073, 0.8513, 0.7073, 0.9721, 0.6829, 0.9721, 0.6829, 0.8513, 0.7317, 0.8513, 0.7317, 0.9721, 0.7073, 0.9721, 0.7073, 0.8513, 0.7561, 0.8513, 0.7561, 0.9721, 0.7317, 0.9721, 0.7317, 0.8513, 0.7805, 0.8513, 0.7805, 0.9721, 0.7561, 0.9721, 0.7561, 0.8513, 0.8049, 0.8513, 0.8049, 0.9721, 0.7805, 0.9721, 0.7805, 0.8513, 0.8293, 0.8513, 0.8293, 0.9721, 0.8049, 0.9721, 0.8049, 0.8513, 0.8537, 0.8513, 0.8537, 0.9721, 0.8293, 0.9721, 0.8293, 0.8513, 0.878, 0.8513, 0.878, 0.9721, 0.8537, 0.9721, 0.8537, 0.8513, 0.9024, 0.8513, 0.9024, 0.9721, 0.878, 0.9721, 0.878, 0.8513, 0.9268, 0.8513, 0.9268, 0.9721, 0.9024, 0.9721, 0.9024, 0.8513, 0.9512, 0.8513, 0.9512, 0.9721, 0.9268, 0.9721, 0.9268, 0.8513, 0.9756, 0.8513, 0.9756, 0.9721, 0.9512, 0.9721, 0.9512, 0.8513, 1.0, 0.8513, 1.0, 0.9721, 0.9756, 0.9721, 0.9756, 0.8513])
me_cylinder.use_remesh_fix_poles = True
me_cylinder.use_remesh_preserve_attributes = False
me_cylinder.update()
me_cylinder_001 = bpy.data.meshes.new('Cylinder.001')
me_cylinder_001.from_pydata([(-9.537e-07, 0.0, 0.9986), (1.79e-06, 6.171, 1.0), (-9.537e-07, 0.0, 0.9986), (1.204, 6.052, 1.0), (-9.537e-07, 0.0, 0.9986), (2.361, 5.701, 1.0), (-9.537e-07, 0.0, 0.9986), (3.428, 5.131, 1.0), (-9.537e-07, 0.0, 0.9986), (4.363, 4.363, 1.0), (-9.537e-07, 0.0, 0.9986), (5.131, 3.428, 1.0), (-9.537e-07, -2.98e-08, 0.9986), (5.701, 2.361, 1.0), (-9.537e-07, -1.49e-08, 0.9986), (6.052, 1.204, 1.0), (-9.537e-07, -1.863e-08, 0.9986), (6.171, -1.906e-07, 1.0), (-9.537e-07, -1.49e-08, 0.9986), (6.052, -1.204, 1.0), (-9.537e-07, -2.98e-08, 0.9986), (5.701, -2.361, 1.0), (-9.537e-07, 0.0, 0.9986), (5.131, -3.428, 1.0), (-9.537e-07, 0.0, 0.9986), (4.363, -4.363, 1.0), (-9.537e-07, 0.0, 0.9986), (3.428, -5.131, 1.0), (-9.537e-07, 0.0, 0.9986), (2.361, -5.701, 1.0), (-9.537e-07, 0.0, 0.9986), (1.204, -6.052, 1.0), (-9.537e-07, 0.0, 0.9986), (1.25e-06, -6.171, 1.0), (-9.537e-07, 0.0, 0.9986), (-1.204, -6.052, 1.0), (-9.537e-07, 0.0, 0.9986), (-2.361, -5.701, 1.0), (-9.537e-07, 0.0, 0.9986), (-3.428, -5.131, 1.0), (-9.537e-07, 0.0, 0.9986), (-4.363, -4.363, 1.0), (-9.537e-07, 0.0, 0.9986), (-5.131, -3.428, 1.0), (-9.537e-07, -2.98e-08, 0.9986), (-5.701, -2.361, 1.0), (-9.537e-07, -1.49e-08, 0.9986), (-6.052, -1.204, 1.0), (-9.537e-07, -1.863e-08, 0.9986), (-6.17, 1.527e-07, 1.0), (-9.537e-07, -1.49e-08, 0.9986), (-6.052, 1.204, 1.0), (-9.537e-07, -2.98e-08, 0.9986), (-5.701, 2.361, 1.0), (-9.537e-07, 0.0, 0.9986), (-5.131, 3.428, 1.0), (-9.537e-07, 0.0, 0.9986), (-4.363, 4.363, 1.0), (-9.537e-07, 0.0, 0.9986), (-3.428, 5.131, 1.0), (-9.537e-07, 0.0, 0.9986), (-2.361, 5.701, 1.0), (-9.537e-07, 0.0, 0.9986), (-1.204, 6.052, 1.0), (-2.021e-07, 1.691, 0.999), (3.466e-07, 2.925, 0.9993), (8.952e-07, 4.159, 0.9996), (1.444e-06, 5.393, 0.9998), (1.052, 5.289, 0.9998), (0.8113, 4.079, 0.9996), (0.5706, 2.868, 0.9993), (0.3298, 1.658, 0.999), (2.064, 4.982, 0.9998), (1.591, 3.842, 0.9996), (1.119, 2.702, 0.9993), (0.6469, 1.562, 0.999), (2.996, 4.484, 0.9998), (2.31, 3.458, 0.9996), (1.625, 2.432, 0.9993), (0.9392, 1.406, 0.999), (3.813, 3.813, 0.9998), (2.941, 2.941, 0.9996), (2.068, 2.068, 0.9993), (1.195, 1.195, 0.999), (4.484, 2.996, 0.9998), (3.458, 2.31, 0.9996), (2.432, 1.625, 0.9993), (1.406, 0.9392, 0.999), (4.982, 2.064, 0.9998), (3.842, 1.591, 0.9996), (2.702, 1.119, 0.9993), (1.562, 0.6469, 0.999), (5.289, 1.052, 0.9998), (4.079, 0.8113, 0.9996), (2.868, 0.5706, 0.9993), (1.658, 0.3298, 0.999), (5.393, -1.689e-07, 0.9998), (4.159, -1.345e-07, 0.9996), (2.925, -1.001e-07, 0.9993), (1.691, -6.574e-08, 0.999), (5.289, -1.052, 0.9998), (4.079, -0.8113, 0.9996), (2.868, -0.5706, 0.9993), (1.658, -0.3298, 0.999), (4.982, -2.064, 0.9998), (3.842, -1.591, 0.9996), (2.702, -1.119, 0.9993), (1.562, -0.6469, 0.999), (4.484, -2.996, 0.9998), (3.458, -2.31, 0.9996), (2.432, -1.625, 0.9993), (1.406, -0.9392, 0.999), (3.813, -3.813, 0.9998), (2.941, -2.941, 0.9996), (2.068, -2.068, 0.9993), (1.195, -1.195, 0.999), (2.996, -4.484, 0.9998), (2.31, -3.458, 0.9996), (1.625, -2.432, 0.9993), (0.9392, -1.406, 0.999), (2.064, -4.982, 0.9998), (1.591, -3.842, 0.9996), (1.119, -2.702, 0.9993), (0.6469, -1.562, 0.999), (1.052, -5.289, 0.9998), (0.8113, -4.079, 0.9996), (0.5706, -2.868, 0.9993), (0.3298, -1.658, 0.999), (9.724e-07, -5.393, 0.9998), (5.317e-07, -4.159, 0.9996), (9.089e-08, -2.925, 0.9993), (-3.499e-07, -1.691, 0.999), (-1.052, -5.289, 0.9998), (-0.8113, -4.079, 0.9996), (-0.5706, -2.868, 0.9993), (-0.3298, -1.658, 0.999), (-2.064, -4.982, 0.9998), (-1.591, -3.842, 0.9996), (-1.119, -2.702, 0.9993), (-0.6469, -1.562, 0.999), (-2.996, -4.484, 0.9998), (-2.31, -3.458, 0.9996), (-1.625, -2.432, 0.9993), (-0.9392, -1.406, 0.999), (-3.813, -3.813, 0.9998), (-2.941, -2.941, 0.9996), (-2.068, -2.068, 0.9993), (-1.195, -1.195, 0.999), (-4.484, -2.996, 0.9998), (-3.458, -2.31, 0.9996), (-2.432, -1.625, 0.9993), (-1.406, -0.9392, 0.999), (-4.982, -2.064, 0.9998), (-3.842, -1.591, 0.9996), (-2.702, -1.119, 0.9993), (-1.562, -0.6469, 0.999), (-5.289, -1.052, 0.9998), (-4.079, -0.8113, 0.9996), (-2.868, -0.5706, 0.9993), (-1.658, -0.3298, 0.999), (-5.393, 1.311e-07, 0.9998), (-4.159, 9.685e-08, 0.9996), (-2.925, 6.258e-08, 0.9993), (-1.691, 2.832e-08, 0.999), (-5.289, 1.052, 0.9998), (-4.079, 0.8113, 0.9996), (-2.868, 0.5706, 0.9993), (-1.658, 0.3298, 0.999), (-4.982, 2.064, 0.9998), (-3.842, 1.591, 0.9996), (-2.702, 1.119, 0.9993), (-1.562, 0.647, 0.999), (-4.484, 2.996, 0.9998), (-3.458, 2.31, 0.9996), (-2.432, 1.625, 0.9993), (-1.406, 0.9392, 0.999), (-3.813, 3.813, 0.9998), (-2.941, 2.941, 0.9996), (-2.068, 2.068, 0.9993), (-1.195, 1.195, 0.999), (-2.996, 4.484, 0.9998), (-2.31, 3.458, 0.9996), (-1.625, 2.432, 0.9993), (-0.9392, 1.406, 0.999), (-2.064, 4.982, 0.9998), (-1.591, 3.842, 0.9996), (-1.119, 2.702, 0.9993), (-0.6469, 1.562, 0.999), (-1.052, 5.289, 0.9998), (-0.8113, 4.079, 0.9996), (-0.5706, 2.868, 0.9993), (-0.3298, 1.658, 0.999)], [], [(67, 1, 3, 68), (68, 3, 5, 72), (72, 5, 7, 76), (76, 7, 9, 80), (80, 9, 11, 84), (84, 11, 13, 88), (88, 13, 15, 92), (92, 15, 17, 96), (96, 17, 19, 100), (100, 19, 21, 104), (104, 21, 23, 108), (108, 23, 25, 112), (112, 25, 27, 116), (116, 27, 29, 120), (120, 29, 31, 124), (124, 31, 33, 128), (128, 33, 35, 132), (132, 35, 37, 136), (136, 37, 39, 140), (140, 39, 41, 144), (144, 41, 43, 148), (148, 43, 45, 152), (152, 45, 47, 156), (156, 47, 49, 160), (160, 49, 51, 164), (164, 51, 53, 168), (168, 53, 55, 172), (172, 55, 57, 176), (176, 57, 59, 180), (180, 59, 61, 184), (184, 61, 63, 188), (188, 63, 1, 67), (62, 191, 64, 0), (191, 190, 65, 64), (190, 189, 66, 65), (189, 188, 67, 66), (60, 187, 191, 62), (187, 186, 190, 191), (186, 185, 189, 190), (185, 184, 188, 189), (58, 183, 187, 60), (183, 182, 186, 187), (182, 181, 185, 186), (181, 180, 184, 185), (56, 179, 183, 58), (179, 178, 182, 183), (178, 177, 181, 182), (177, 176, 180, 181), (54, 175, 179, 56), (175, 174, 178, 179), (174, 173, 177, 178), (173, 172, 176, 177), (52, 171, 175, 54), (171, 170, 174, 175), (170, 169, 173, 174), (169, 168, 172, 173), (50, 167, 171, 52), (167, 166, 170, 171), (166, 165, 169, 170), (165, 164, 168, 169), (48, 163, 167, 50), (163, 162, 166, 167), (162, 161, 165, 166), (161, 160, 164, 165), (46, 159, 163, 48), (159, 158, 162, 163), (158, 157, 161, 162), (157, 156, 160, 161), (44, 155, 159, 46), (155, 154, 158, 159), (154, 153, 157, 158), (153, 152, 156, 157), (42, 151, 155, 44), (151, 150, 154, 155), (150, 149, 153, 154), (149, 148, 152, 153), (40, 147, 151, 42), (147, 146, 150, 151), (146, 145, 149, 150), (145, 144, 148, 149), (38, 143, 147, 40), (143, 142, 146, 147), (142, 141, 145, 146), (141, 140, 144, 145), (36, 139, 143, 38), (139, 138, 142, 143), (138, 137, 141, 142), (137, 136, 140, 141), (34, 135, 139, 36), (135, 134, 138, 139), (134, 133, 137, 138), (133, 132, 136, 137), (32, 131, 135, 34), (131, 130, 134, 135), (130, 129, 133, 134), (129, 128, 132, 133), (30, 127, 131, 32), (127, 126, 130, 131), (126, 125, 129, 130), (125, 124, 128, 129), (28, 123, 127, 30), (123, 122, 126, 127), (122, 121, 125, 126), (121, 120, 124, 125), (26, 119, 123, 28), (119, 118, 122, 123), (118, 117, 121, 122), (117, 116, 120, 121), (24, 115, 119, 26), (115, 114, 118, 119), (114, 113, 117, 118), (113, 112, 116, 117), (22, 111, 115, 24), (111, 110, 114, 115), (110, 109, 113, 114), (109, 108, 112, 113), (20, 107, 111, 22), (107, 106, 110, 111), (106, 105, 109, 110), (105, 104, 108, 109), (18, 103, 107, 20), (103, 102, 106, 107), (102, 101, 105, 106), (101, 100, 104, 105), (16, 99, 103, 18), (99, 98, 102, 103), (98, 97, 101, 102), (97, 96, 100, 101), (14, 95, 99, 16), (95, 94, 98, 99), (94, 93, 97, 98), (93, 92, 96, 97), (12, 91, 95, 14), (91, 90, 94, 95), (90, 89, 93, 94), (89, 88, 92, 93), (10, 87, 91, 12), (87, 86, 90, 91), (86, 85, 89, 90), (85, 84, 88, 89), (8, 83, 87, 10), (83, 82, 86, 87), (82, 81, 85, 86), (81, 80, 84, 85), (6, 79, 83, 8), (79, 78, 82, 83), (78, 77, 81, 82), (77, 76, 80, 81), (4, 75, 79, 6), (75, 74, 78, 79), (74, 73, 77, 78), (73, 72, 76, 77), (2, 71, 75, 4), (71, 70, 74, 75), (70, 69, 73, 74), (69, 68, 72, 73), (0, 64, 71, 2), (64, 65, 70, 71), (65, 66, 69, 70), (66, 67, 68, 69)])
_uv = me_cylinder_001.uv_layers.new(name='UVMap')
_uv.uv.foreach_set('vector', [1.0, 0.874, 1.0, 1.0, 0.9688, 1.0, 0.9688, 0.874, 0.9688, 0.874, 0.9688, 1.0, 0.9375, 1.0, 0.9375, 0.874, 0.9375, 0.874, 0.9375, 1.0, 0.9062, 1.0, 0.9063, 0.874, 0.9063, 0.874, 0.9062, 1.0, 0.875, 1.0, 0.875, 0.874, 0.875, 0.874, 0.875, 1.0, 0.8438, 1.0, 0.8437, 0.874, 0.8437, 0.874, 0.8438, 1.0, 0.8125, 1.0, 0.8125, 0.874, 0.8125, 0.874, 0.8125, 1.0, 0.7812, 1.0, 0.7812, 0.874, 0.7812, 0.874, 0.7812, 1.0, 0.75, 1.0, 0.75, 0.874, 0.75, 0.874, 0.75, 1.0, 0.7188, 1.0, 0.7188, 0.874, 0.7188, 0.874, 0.7188, 1.0, 0.6875, 1.0, 0.6875, 0.874, 0.6875, 0.874, 0.6875, 1.0, 0.6562, 1.0, 0.6562, 0.874, 0.6562, 0.874, 0.6562, 1.0, 0.625, 1.0, 0.625, 0.874, 0.625, 0.874, 0.625, 1.0, 0.5938, 1.0, 0.5938, 0.874, 0.5938, 0.874, 0.5938, 1.0, 0.5625, 1.0, 0.5625, 0.874, 0.5625, 0.874, 0.5625, 1.0, 0.5312, 1.0, 0.5312, 0.874, 0.5312, 0.874, 0.5312, 1.0, 0.5, 1.0, 0.5, 0.874, 0.5, 0.874, 0.5, 1.0, 0.4688, 1.0, 0.4688, 0.874, 0.4688, 0.874, 0.4688, 1.0, 0.4375, 1.0, 0.4375, 0.874, 0.4375, 0.874, 0.4375, 1.0, 0.4062, 1.0, 0.4062, 0.874, 0.4062, 0.874, 0.4062, 1.0, 0.375, 1.0, 0.375, 0.874, 0.375, 0.874, 0.375, 1.0, 0.3438, 1.0, 0.3438, 0.874, 0.3438, 0.874, 0.3438, 1.0, 0.3125, 1.0, 0.3125, 0.874, 0.3125, 0.874, 0.3125, 1.0, 0.2812, 1.0, 0.2812, 0.874, 0.2812, 0.874, 0.2812, 1.0, 0.25, 1.0, 0.25, 0.874, 0.25, 0.874, 0.25, 1.0, 0.2188, 1.0, 0.2188, 0.874, 0.2188, 0.874, 0.2188, 1.0, 0.1875, 1.0, 0.1875, 0.874, 0.1875, 0.874, 0.1875, 1.0, 0.1562, 1.0, 0.1562, 0.874, 0.1562, 0.874, 0.1562, 1.0, 0.125, 1.0, 0.125, 0.874, 0.125, 0.874, 0.125, 1.0, 0.09375, 1.0, 0.09375, 0.874, 0.09375, 0.874, 0.09375, 1.0, 0.0625, 1.0, 0.0625, 0.874, 0.0625, 0.874, 0.0625, 1.0, 0.03125, 1.0, 0.03125, 0.874, 0.03125, 0.874, 0.03125, 1.0, 0.0, 1.0, 4.108e-09, 0.874, 0.03125, 0.0, 0.03125, 0.274, 2.367e-08, 0.274, 3.26e-08, 0.0, 0.03125, 0.274, 0.03125, 0.474, 1.715e-08, 0.474, 2.367e-08, 0.274, 0.03125, 0.474, 0.03125, 0.674, 1.063e-08, 0.674, 1.715e-08, 0.474, 0.03125, 0.674, 0.03125, 0.874, 4.108e-09, 0.874, 1.063e-08, 0.674, 0.0625, 0.0, 0.0625, 0.274, 0.03125, 0.274, 0.03125, 0.0, 0.0625, 0.274, 0.0625, 0.474, 0.03125, 0.474, 0.03125, 0.274, 0.0625, 0.474, 0.0625, 0.674, 0.03125, 0.674, 0.03125, 0.474, 0.0625, 0.674, 0.0625, 0.874, 0.03125, 0.874, 0.03125, 0.674, 0.09375, 0.0, 0.09375, 0.274, 0.0625, 0.274, 0.0625, 0.0, 0.09375, 0.274, 0.09375, 0.474, 0.0625, 0.474, 0.0625, 0.274, 0.09375, 0.474, 0.09375, 0.674, 0.0625, 0.674, 0.0625, 0.474, 0.09375, 0.674, 0.09375, 0.874, 0.0625, 0.874, 0.0625, 0.674, 0.125, 0.0, 0.125, 0.274, 0.09375, 0.274, 0.09375, 0.0, 0.125, 0.274, 0.125, 0.474, 0.09375, 0.474, 0.09375, 0.274, 0.125, 0.474, 0.125, 0.674, 0.09375, 0.674, 0.09375, 0.474, 0.125, 0.674, 0.125, 0.874, 0.09375, 0.874, 0.09375, 0.674, 0.1563, 0.0, 0.1562, 0.274, 0.125, 0.274, 0.125, 0.0, 0.1562, 0.274, 0.1562, 0.474, 0.125, 0.474, 0.125, 0.274, 0.1562, 0.474, 0.1562, 0.674, 0.125, 0.674, 0.125, 0.474, 0.1562, 0.674, 0.1562, 0.874, 0.125, 0.874, 0.125, 0.674, 0.1875, 0.0, 0.1875, 0.274, 0.1562, 0.274, 0.1563, 0.0, 0.1875, 0.274, 0.1875, 0.474, 0.1562, 0.474, 0.1562, 0.274, 0.1875, 0.474, 0.1875, 0.674, 0.1562, 0.674, 0.1562, 0.474, 0.1875, 0.674, 0.1875, 0.874, 0.1562, 0.874, 0.1562, 0.674, 0.2188, 0.0, 0.2188, 0.274, 0.1875, 0.274, 0.1875, 0.0, 0.2188, 0.274, 0.2188, 0.474, 0.1875, 0.474, 0.1875, 0.274, 0.2188, 0.474, 0.2187, 0.674, 0.1875, 0.674, 0.1875, 0.474, 0.2187, 0.674, 0.2188, 0.874, 0.1875, 0.874, 0.1875, 0.674, 0.25, 0.0, 0.25, 0.274, 0.2188, 0.274, 0.2188, 0.0, 0.25, 0.274, 0.25, 0.474, 0.2188, 0.474, 0.2188, 0.274, 0.25, 0.474, 0.25, 0.674, 0.2187, 0.674, 0.2188, 0.474, 0.25, 0.674, 0.25, 0.874, 0.2188, 0.874, 0.2187, 0.674, 0.2813, 0.0, 0.2812, 0.274, 0.25, 0.274, 0.25, 0.0, 0.2812, 0.274, 0.2812, 0.474, 0.25, 0.474, 0.25, 0.274, 0.2812, 0.474, 0.2812, 0.674, 0.25, 0.674, 0.25, 0.474, 0.2812, 0.674, 0.2812, 0.874, 0.25, 0.874, 0.25, 0.674, 0.3125, 0.0, 0.3125, 0.274, 0.2812, 0.274, 0.2813, 0.0, 0.3125, 0.274, 0.3125, 0.474, 0.2812, 0.474, 0.2812, 0.274, 0.3125, 0.474, 0.3125, 0.674, 0.2812, 0.674, 0.2812, 0.474, 0.3125, 0.674, 0.3125, 0.874, 0.2812, 0.874, 0.2812, 0.674, 0.3438, 0.0, 0.3438, 0.274, 0.3125, 0.274, 0.3125, 0.0, 0.3438, 0.274, 0.3438, 0.474, 0.3125, 0.474, 0.3125, 0.274, 0.3438, 0.474, 0.3438, 0.674, 0.3125, 0.674, 0.3125, 0.474, 0.3438, 0.674, 0.3438, 0.874, 0.3125, 0.874, 0.3125, 0.674, 0.375, 0.0, 0.375, 0.274, 0.3438, 0.274, 0.3438, 0.0, 0.375, 0.274, 0.375, 0.474, 0.3438, 0.474, 0.3438, 0.274, 0.375, 0.474, 0.375, 0.674, 0.3438, 0.674, 0.3438, 0.474, 0.375, 0.674, 0.375, 0.874, 0.3438, 0.874, 0.3438, 0.674, 0.4063, 0.0, 0.4062, 0.274, 0.375, 0.274, 0.375, 0.0, 0.4062, 0.274, 0.4063, 0.474, 0.375, 0.474, 0.375, 0.274, 0.4063, 0.474, 0.4063, 0.674, 0.375, 0.674, 0.375, 0.474, 0.4063, 0.674, 0.4062, 0.874, 0.375, 0.874, 0.375, 0.674, 0.4375, 0.0, 0.4375, 0.274, 0.4062, 0.274, 0.4063, 0.0, 0.4375, 0.274, 0.4375, 0.474, 0.4063, 0.474, 0.4062, 0.274, 0.4375, 0.474, 0.4375, 0.674, 0.4063, 0.674, 0.4063, 0.474, 0.4375, 0.674, 0.4375, 0.874, 0.4062, 0.874, 0.4063, 0.674, 0.4688, 0.0, 0.4688, 0.274, 0.4375, 0.274, 0.4375, 0.0, 0.4688, 0.274, 0.4688, 0.474, 0.4375, 0.474, 0.4375, 0.274, 0.4688, 0.474, 0.4688, 0.674, 0.4375, 0.674, 0.4375, 0.474, 0.4688, 0.674, 0.4688, 0.874, 0.4375, 0.874, 0.4375, 0.674, 0.5, 0.0, 0.5, 0.274, 0.4688, 0.274, 0.4688, 0.0, 0.5, 0.274, 0.5, 0.474, 0.4688, 0.474, 0.4688, 0.274, 0.5, 0.474, 0.5, 0.674, 0.4688, 0.674, 0.4688, 0.474, 0.5, 0.674, 0.5, 0.874, 0.4688, 0.874, 0.4688, 0.674, 0.5313, 0.0, 0.5312, 0.274, 0.5, 0.274, 0.5, 0.0, 0.5312, 0.274, 0.5312, 0.474, 0.5, 0.474, 0.5, 0.274, 0.5312, 0.474, 0.5312, 0.674, 0.5, 0.674, 0.5, 0.474, 0.5312, 0.674, 0.5312, 0.874, 0.5, 0.874, 0.5, 0.674, 0.5625, 0.0, 0.5625, 0.274, 0.5312, 0.274, 0.5313, 0.0, 0.5625, 0.274, 0.5625, 0.474, 0.5312, 0.474, 0.5312, 0.274, 0.5625, 0.474, 0.5625, 0.674, 0.5312, 0.674, 0.5312, 0.474, 0.5625, 0.674, 0.5625, 0.874, 0.5312, 0.874, 0.5312, 0.674, 0.5938, 0.0, 0.5938, 0.274, 0.5625, 0.274, 0.5625, 0.0, 0.5938, 0.274, 0.5938, 0.474, 0.5625, 0.474, 0.5625, 0.274, 0.5938, 0.474, 0.5938, 0.674, 0.5625, 0.674, 0.5625, 0.474, 0.5938, 0.674, 0.5938, 0.874, 0.5625, 0.874, 0.5625, 0.674, 0.625, 0.0, 0.625, 0.274, 0.5938, 0.274, 0.5938, 0.0, 0.625, 0.274, 0.625, 0.474, 0.5938, 0.474, 0.5938, 0.274, 0.625, 0.474, 0.625, 0.674, 0.5938, 0.674, 0.5938, 0.474, 0.625, 0.674, 0.625, 0.874, 0.5938, 0.874, 0.5938, 0.674, 0.6563, 0.0, 0.6562, 0.274, 0.625, 0.274, 0.625, 0.0, 0.6562, 0.274, 0.6562, 0.474, 0.625, 0.474, 0.625, 0.274, 0.6562, 0.474, 0.6563, 0.674, 0.625, 0.674, 0.625, 0.474, 0.6563, 0.674, 0.6562, 0.874, 0.625, 0.874, 0.625, 0.674, 0.6875, 0.0, 0.6875, 0.274, 0.6562, 0.274, 0.6563, 0.0, 0.6875, 0.274, 0.6875, 0.474, 0.6562, 0.474, 0.6562, 0.274, 0.6875, 0.474, 0.6875, 0.674, 0.6563, 0.674, 0.6562, 0.474, 0.6875, 0.674, 0.6875, 0.874, 0.6562, 0.874, 0.6563, 0.674, 0.7188, 0.0, 0.7188, 0.274, 0.6875, 0.274, 0.6875, 0.0, 0.7188, 0.274, 0.7188, 0.474, 0.6875, 0.474, 0.6875, 0.274, 0.7188, 0.474, 0.7188, 0.674, 0.6875, 0.674, 0.6875, 0.474, 0.7188, 0.674, 0.7188, 0.874, 0.6875, 0.874, 0.6875, 0.674, 0.75, 0.0, 0.75, 0.274, 0.7188, 0.274, 0.7188, 0.0, 0.75, 0.274, 0.75, 0.474, 0.7188, 0.474, 0.7188, 0.274, 0.75, 0.474, 0.75, 0.674, 0.7188, 0.674, 0.7188, 0.474, 0.75, 0.674, 0.75, 0.874, 0.7188, 0.874, 0.7188, 0.674, 0.7813, 0.0, 0.7812, 0.274, 0.75, 0.274, 0.75, 0.0, 0.7812, 0.274, 0.7812, 0.474, 0.75, 0.474, 0.75, 0.274, 0.7812, 0.474, 0.7813, 0.674, 0.75, 0.674, 0.75, 0.474, 0.7813, 0.674, 0.7812, 0.874, 0.75, 0.874, 0.75, 0.674, 0.8125, 0.0, 0.8125, 0.274, 0.7812, 0.274, 0.7813, 0.0, 0.8125, 0.274, 0.8125, 0.474, 0.7812, 0.474, 0.7812, 0.274, 0.8125, 0.474, 0.8125, 0.674, 0.7813, 0.674, 0.7812, 0.474, 0.8125, 0.674, 0.8125, 0.874, 0.7812, 0.874, 0.7813, 0.674, 0.8438, 0.0, 0.8438, 0.274, 0.8125, 0.274, 0.8125, 0.0, 0.8438, 0.274, 0.8438, 0.474, 0.8125, 0.474, 0.8125, 0.274, 0.8438, 0.474, 0.8438, 0.674, 0.8125, 0.674, 0.8125, 0.474, 0.8438, 0.674, 0.8437, 0.874, 0.8125, 0.874, 0.8125, 0.674, 0.875, 0.0, 0.875, 0.274, 0.8438, 0.274, 0.8438, 0.0, 0.875, 0.274, 0.875, 0.474, 0.8438, 0.474, 0.8438, 0.274, 0.875, 0.474, 0.875, 0.674, 0.8438, 0.674, 0.8438, 0.474, 0.875, 0.674, 0.875, 0.874, 0.8437, 0.874, 0.8438, 0.674, 0.9063, 0.0, 0.9062, 0.274, 0.875, 0.274, 0.875, 0.0, 0.9062, 0.274, 0.9062, 0.474, 0.875, 0.474, 0.875, 0.274, 0.9062, 0.474, 0.9062, 0.674, 0.875, 0.674, 0.875, 0.474, 0.9062, 0.674, 0.9063, 0.874, 0.875, 0.874, 0.875, 0.674, 0.9375, 0.0, 0.9375, 0.274, 0.9062, 0.274, 0.9063, 0.0, 0.9375, 0.274, 0.9375, 0.474, 0.9062, 0.474, 0.9062, 0.274, 0.9375, 0.474, 0.9375, 0.674, 0.9062, 0.674, 0.9062, 0.474, 0.9375, 0.674, 0.9375, 0.874, 0.9063, 0.874, 0.9062, 0.674, 0.9688, 0.0, 0.9688, 0.274, 0.9375, 0.274, 0.9375, 0.0, 0.9688, 0.274, 0.9687, 0.474, 0.9375, 0.474, 0.9375, 0.274, 0.9687, 0.474, 0.9688, 0.674, 0.9375, 0.674, 0.9375, 0.474, 0.9688, 0.674, 0.9688, 0.874, 0.9375, 0.874, 0.9375, 0.674, 1.0, 0.0, 1.0, 0.274, 0.9688, 0.274, 0.9688, 0.0, 1.0, 0.274, 1.0, 0.474, 0.9687, 0.474, 0.9688, 0.274, 1.0, 0.474, 1.0, 0.674, 0.9688, 0.674, 0.9687, 0.474, 1.0, 0.674, 1.0, 0.874, 0.9688, 0.874, 0.9688, 0.674])
me_cylinder_001.use_remesh_fix_poles = True
me_cylinder_001.use_remesh_preserve_attributes = False
me_cylinder_001.update()

# ---- objects
ob_toxic_waterfall = bpy.data.objects.new('Toxic_WaterFall', me_cylinder)
ob_water = bpy.data.objects.new('water', me_cylinder_001)

# ---- transforms, parenting, visibility, modifiers, constraints
ob_toxic_waterfall.location = (0.0, 0.0, 0.0)
ob_toxic_waterfall.rotation_euler = (-0.0, 1.571, 0.0)
ob_toxic_waterfall.scale = (0.4865, 1.0, 1.0)
ob_water.location = (6.422, 0.0, -4.933)

# ---- collection membership
col_collection.objects.link(ob_toxic_waterfall)
col_collection.objects.link(ob_water)

# ---- scene / render settings (as saved in the file)
scene.frame_start = 1; scene.frame_end = 250; scene.frame_set(89)
scene.render.engine = 'BLENDER_EEVEE_NEXT'
scene.cycles.use_denoising = False
scene.cycles.samples = 128
scene.cycles.sampling_pattern = 'TABULATED_SOBOL'
scene.cycles.use_adaptive_sampling = False
scene.cycles.use_light_tree = False
scene.view_settings.view_transform = 'Filmic'
bpy.context.view_layer.update()

# ---- added for rendering (the .blend has no active camera and no usable light): camera, sun
cam_auto = bpy.data.cameras.new('AutoCamera')
cam_auto.lens = 50.0
cam_auto.sensor_width = 36.0
cam_auto.clip_end = 1000.0
ob_auto_camera = bpy.data.objects.new('AutoCamera', cam_auto)
scene.collection.objects.link(ob_auto_camera)
ob_auto_camera.location = (23.2262, -20.5812, 11.7994)
ob_auto_camera.rotation_euler = (1.09748, -7.21219e-08, 0.694738)
scene.camera = ob_auto_camera
light_auto_sun = bpy.data.lights.new('AutoSun', 'SUN')
light_auto_sun.energy = 3.0
light_auto_sun.angle = 0.0523599
ob_auto_sun = bpy.data.objects.new('AutoSun', light_auto_sun)
scene.collection.objects.link(ob_auto_sun)
ob_auto_sun.rotation_euler = (0.872665, 0.174533, 0.523599)
bpy.context.view_layer.update()
